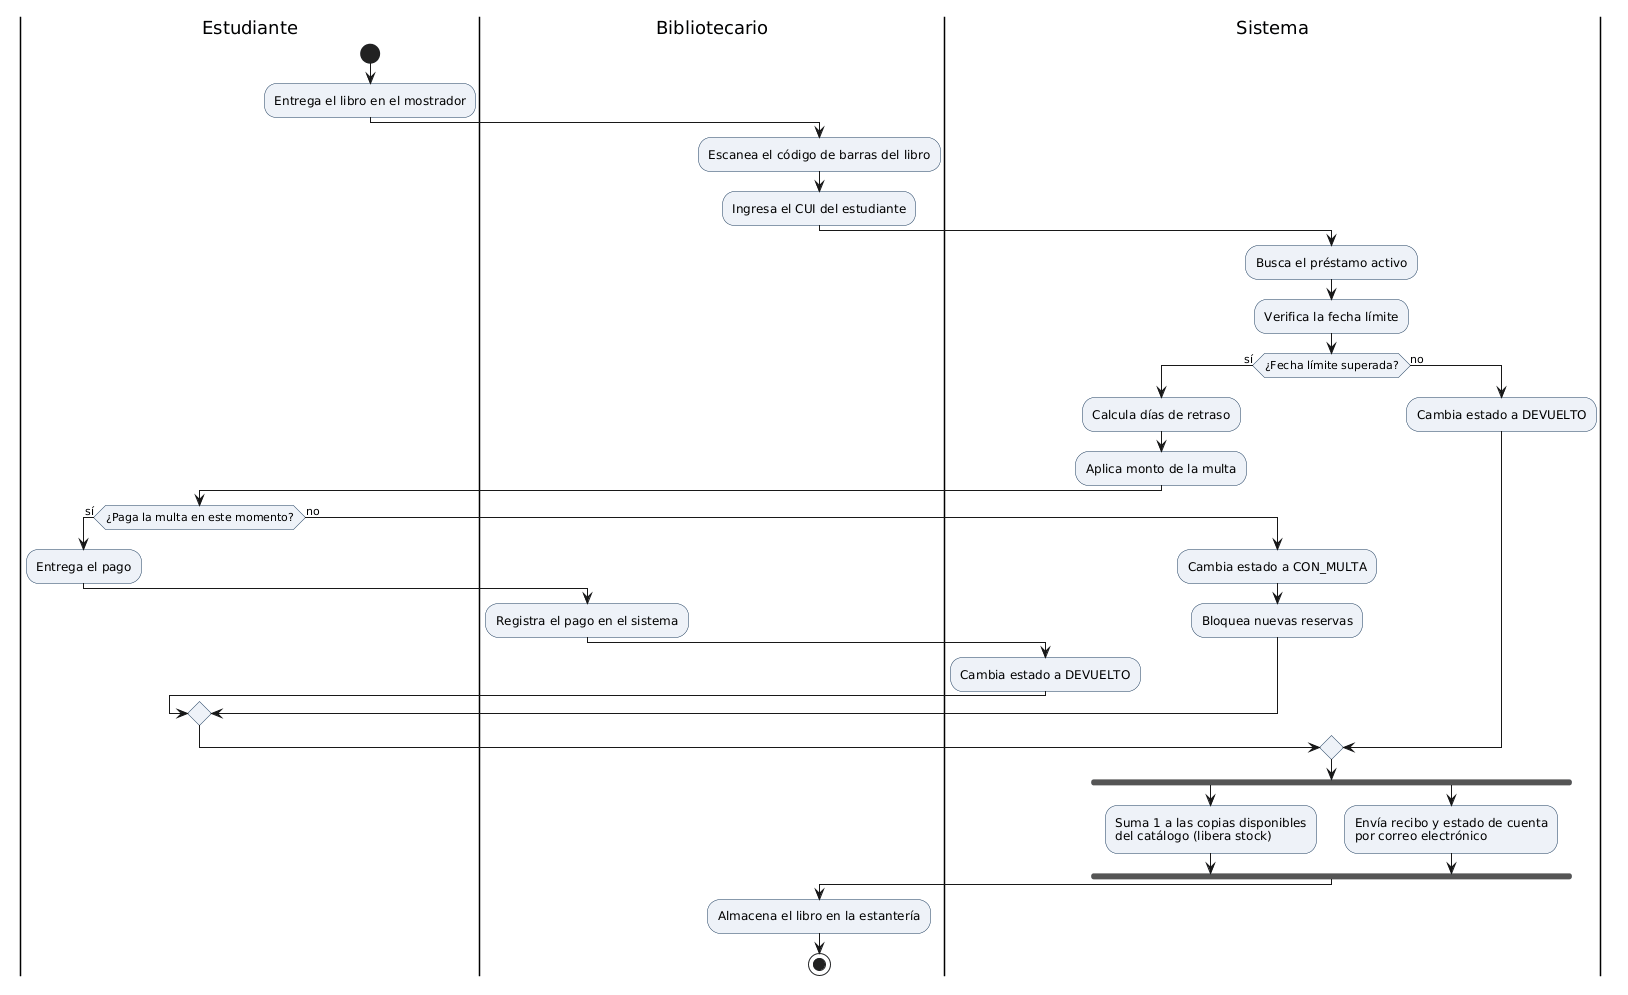

The diagram above was rendered by PlantUML. Its source (embedded in the PNG):
@startuml
skinparam shadowing false
skinparam defaultFontName Arial
skinparam ActivityBackgroundColor #EEF2F8
skinparam ActivityBorderColor #1A3A5C

|Estudiante|
start
:Entrega el libro en el mostrador;

|Bibliotecario|
:Escanea el código de barras del libro;
:Ingresa el CUI del estudiante;

|Sistema|
:Busca el préstamo activo;
:Verifica la fecha límite;

if (¿Fecha límite superada?) then (sí)
    :Calcula días de retraso;
    :Aplica monto de la multa;
    
    |Estudiante|
    if (¿Paga la multa en este momento?) then (sí)
        :Entrega el pago;
        |Bibliotecario|
        :Registra el pago en el sistema;
        |Sistema|
        :Cambia estado a DEVUELTO;
    else (no)
        |Sistema|
        :Cambia estado a CON_MULTA;
        :Bloquea nuevas reservas;
    endif

else (no)
    |Sistema|
    :Cambia estado a DEVUELTO;
endif

|Sistema|
fork
    :Suma 1 a las copias disponibles\ndel catálogo (libera stock);
fork again
    :Envía recibo y estado de cuenta\npor correo electrónico;
end fork

|Bibliotecario|
:Almacena el libro en la estantería;
stop
@enduml